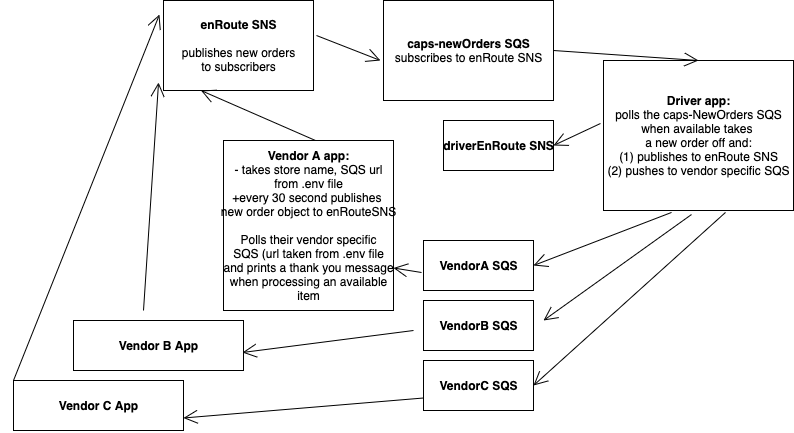

The diagram above was exported from draw.io. Its source (the exported page's mxGraphModel, read from the mxfile embedded in the PNG):
<mxGraphModel dx="1654" dy="551" grid="1" gridSize="10" guides="1" tooltips="1" connect="1" arrows="1" fold="1" page="1" pageScale="1" pageWidth="850" pageHeight="1100" math="0" shadow="0">
  <root>
    <mxCell id="0" />
    <mxCell id="1" parent="0" />
    <mxCell id="d7XSraBkKgjBnzAB12UD-6" value="&lt;b&gt;caps-newOrders SQS&lt;/b&gt;&lt;br&gt;subscribes to enRoute SNS" style="html=1;" vertex="1" parent="1">
      <mxGeometry x="230" y="40" width="170" height="100" as="geometry" />
    </mxCell>
    <mxCell id="d7XSraBkKgjBnzAB12UD-7" value="&lt;b&gt;Vendor A app:&lt;br&gt;&lt;/b&gt;- takes store name, SQS url&lt;br&gt;from .env file&lt;br&gt;+every 30 second publishes&amp;nbsp;&lt;br&gt;new order object to enRouteSNS&lt;br&gt;&lt;br&gt;Polls their vendor specific&lt;br&gt;SQS (url taken from .env file&lt;br&gt;and prints a thank you message&lt;br&gt;when processing an available&lt;br&gt;item" style="html=1;" vertex="1" parent="1">
      <mxGeometry x="70" y="180" width="170" height="170" as="geometry" />
    </mxCell>
    <mxCell id="d7XSraBkKgjBnzAB12UD-8" value="&lt;b&gt;enRoute SNS&lt;/b&gt;&lt;br&gt;&lt;br&gt;publishes new orders&lt;br&gt;to subscribers" style="html=1;" vertex="1" parent="1">
      <mxGeometry x="10" y="40" width="150" height="90" as="geometry" />
    </mxCell>
    <mxCell id="d7XSraBkKgjBnzAB12UD-9" value="&lt;b&gt;Driver app:&lt;/b&gt;&lt;br&gt;polls the caps-NewOrders SQS&lt;br&gt;when available takes&amp;nbsp;&lt;br&gt;a new order off and:&lt;br&gt;(1) publishes to enRoute SNS&lt;br&gt;(2) pushes to vendor specific SQS" style="html=1;" vertex="1" parent="1">
      <mxGeometry x="450" y="100" width="190" height="150" as="geometry" />
    </mxCell>
    <mxCell id="d7XSraBkKgjBnzAB12UD-10" value="&lt;b&gt;driverEnRoute SNS&lt;/b&gt;" style="html=1;" vertex="1" parent="1">
      <mxGeometry x="290" y="160" width="110" height="50" as="geometry" />
    </mxCell>
    <mxCell id="d7XSraBkKgjBnzAB12UD-11" value="&lt;b&gt;VendorA SQS&lt;br&gt;&lt;/b&gt;" style="html=1;" vertex="1" parent="1">
      <mxGeometry x="270" y="280" width="110" height="50" as="geometry" />
    </mxCell>
    <mxCell id="d7XSraBkKgjBnzAB12UD-12" value="&lt;b&gt;VendorB SQS&lt;br&gt;&lt;/b&gt;" style="html=1;" vertex="1" parent="1">
      <mxGeometry x="270" y="340" width="110" height="50" as="geometry" />
    </mxCell>
    <mxCell id="d7XSraBkKgjBnzAB12UD-13" value="&lt;b&gt;VendorC SQS&lt;br&gt;&lt;/b&gt;" style="html=1;" vertex="1" parent="1">
      <mxGeometry x="270" y="400" width="110" height="50" as="geometry" />
    </mxCell>
    <mxCell id="d7XSraBkKgjBnzAB12UD-15" value="" style="endArrow=open;endFill=1;endSize=12;html=1;exitX=-0.016;exitY=0.42;exitDx=0;exitDy=0;exitPerimeter=0;entryX=1;entryY=0.5;entryDx=0;entryDy=0;" edge="1" parent="1" source="d7XSraBkKgjBnzAB12UD-9" target="d7XSraBkKgjBnzAB12UD-10">
      <mxGeometry width="160" relative="1" as="geometry">
        <mxPoint x="330" y="260" as="sourcePoint" />
        <mxPoint x="490" y="260" as="targetPoint" />
      </mxGeometry>
    </mxCell>
    <mxCell id="d7XSraBkKgjBnzAB12UD-16" value="" style="endArrow=open;endFill=1;endSize=12;html=1;entryX=0.25;entryY=1;entryDx=0;entryDy=0;exitX=0.541;exitY=0;exitDx=0;exitDy=0;exitPerimeter=0;" edge="1" parent="1" source="d7XSraBkKgjBnzAB12UD-7" target="d7XSraBkKgjBnzAB12UD-8">
      <mxGeometry width="160" relative="1" as="geometry">
        <mxPoint x="135" y="180" as="sourcePoint" />
        <mxPoint x="500" y="270" as="targetPoint" />
      </mxGeometry>
    </mxCell>
    <mxCell id="d7XSraBkKgjBnzAB12UD-17" value="" style="endArrow=open;endFill=1;endSize=12;html=1;entryX=-0.018;entryY=0.6;entryDx=0;entryDy=0;entryPerimeter=0;exitX=1.02;exitY=0.389;exitDx=0;exitDy=0;exitPerimeter=0;" edge="1" parent="1" source="d7XSraBkKgjBnzAB12UD-8" target="d7XSraBkKgjBnzAB12UD-6">
      <mxGeometry width="160" relative="1" as="geometry">
        <mxPoint x="250" y="140" as="sourcePoint" />
        <mxPoint x="500" y="270" as="targetPoint" />
      </mxGeometry>
    </mxCell>
    <mxCell id="d7XSraBkKgjBnzAB12UD-18" value="" style="endArrow=open;endFill=1;endSize=12;html=1;exitX=1;exitY=0.5;exitDx=0;exitDy=0;entryX=0.5;entryY=0;entryDx=0;entryDy=0;" edge="1" parent="1" source="d7XSraBkKgjBnzAB12UD-6" target="d7XSraBkKgjBnzAB12UD-9">
      <mxGeometry width="160" relative="1" as="geometry">
        <mxPoint x="260" y="150" as="sourcePoint" />
        <mxPoint x="640" y="180" as="targetPoint" />
      </mxGeometry>
    </mxCell>
    <mxCell id="d7XSraBkKgjBnzAB12UD-19" value="" style="endArrow=open;endFill=1;endSize=12;html=1;entryX=1;entryY=0.5;entryDx=0;entryDy=0;exitX=0.358;exitY=1.013;exitDx=0;exitDy=0;exitPerimeter=0;" edge="1" parent="1" source="d7XSraBkKgjBnzAB12UD-9" target="d7XSraBkKgjBnzAB12UD-11">
      <mxGeometry width="160" relative="1" as="geometry">
        <mxPoint x="540" y="280" as="sourcePoint" />
        <mxPoint x="450" y="235" as="targetPoint" />
      </mxGeometry>
    </mxCell>
    <mxCell id="d7XSraBkKgjBnzAB12UD-20" value="" style="endArrow=open;endFill=1;endSize=12;html=1;exitX=0.463;exitY=1.027;exitDx=0;exitDy=0;exitPerimeter=0;" edge="1" parent="1" source="d7XSraBkKgjBnzAB12UD-9">
      <mxGeometry width="160" relative="1" as="geometry">
        <mxPoint x="540" y="310" as="sourcePoint" />
        <mxPoint x="390" y="360" as="targetPoint" />
      </mxGeometry>
    </mxCell>
    <mxCell id="d7XSraBkKgjBnzAB12UD-21" value="" style="endArrow=open;endFill=1;endSize=12;html=1;entryX=1;entryY=0.5;entryDx=0;entryDy=0;exitX=0.642;exitY=1.013;exitDx=0;exitDy=0;exitPerimeter=0;" edge="1" parent="1" source="d7XSraBkKgjBnzAB12UD-9" target="d7XSraBkKgjBnzAB12UD-13">
      <mxGeometry width="160" relative="1" as="geometry">
        <mxPoint x="550" y="320" as="sourcePoint" />
        <mxPoint x="400" y="370" as="targetPoint" />
      </mxGeometry>
    </mxCell>
    <mxCell id="d7XSraBkKgjBnzAB12UD-22" value="&lt;b&gt;Vendor B App&lt;br&gt;&lt;/b&gt;" style="html=1;" vertex="1" parent="1">
      <mxGeometry x="-80" y="360" width="170" height="50" as="geometry" />
    </mxCell>
    <mxCell id="d7XSraBkKgjBnzAB12UD-23" value="&lt;b&gt;Vendor C App&lt;br&gt;&lt;/b&gt;" style="html=1;" vertex="1" parent="1">
      <mxGeometry x="-140" y="420" width="170" height="50" as="geometry" />
    </mxCell>
    <mxCell id="d7XSraBkKgjBnzAB12UD-24" value="" style="endArrow=open;endFill=1;endSize=12;html=1;entryX=1;entryY=0.75;entryDx=0;entryDy=0;exitX=0;exitY=0.75;exitDx=0;exitDy=0;" edge="1" parent="1" source="d7XSraBkKgjBnzAB12UD-13" target="d7XSraBkKgjBnzAB12UD-23">
      <mxGeometry width="160" relative="1" as="geometry">
        <mxPoint x="530" y="450" as="sourcePoint" />
        <mxPoint x="390" y="435" as="targetPoint" />
      </mxGeometry>
    </mxCell>
    <mxCell id="d7XSraBkKgjBnzAB12UD-25" value="" style="endArrow=open;endFill=1;endSize=12;html=1;entryX=0.994;entryY=0.64;entryDx=0;entryDy=0;entryPerimeter=0;" edge="1" parent="1" target="d7XSraBkKgjBnzAB12UD-22">
      <mxGeometry width="160" relative="1" as="geometry">
        <mxPoint x="260" y="370" as="sourcePoint" />
        <mxPoint x="230" y="477.5" as="targetPoint" />
      </mxGeometry>
    </mxCell>
    <mxCell id="d7XSraBkKgjBnzAB12UD-26" value="" style="endArrow=open;endFill=1;endSize=12;html=1;entryX=1;entryY=0.75;entryDx=0;entryDy=0;exitX=-0.018;exitY=0.64;exitDx=0;exitDy=0;exitPerimeter=0;" edge="1" parent="1" source="d7XSraBkKgjBnzAB12UD-11" target="d7XSraBkKgjBnzAB12UD-7">
      <mxGeometry width="160" relative="1" as="geometry">
        <mxPoint x="270" y="380" as="sourcePoint" />
        <mxPoint x="178.98000000000002" y="412" as="targetPoint" />
      </mxGeometry>
    </mxCell>
    <mxCell id="d7XSraBkKgjBnzAB12UD-27" value="" style="endArrow=open;endFill=1;endSize=12;html=1;entryX=-0.033;entryY=0.911;entryDx=0;entryDy=0;entryPerimeter=0;" edge="1" parent="1" target="d7XSraBkKgjBnzAB12UD-8">
      <mxGeometry width="160" relative="1" as="geometry">
        <mxPoint x="-10" y="350" as="sourcePoint" />
        <mxPoint x="167.5" y="150" as="targetPoint" />
      </mxGeometry>
    </mxCell>
    <mxCell id="d7XSraBkKgjBnzAB12UD-28" value="" style="endArrow=open;endFill=1;endSize=12;html=1;entryX=-0.027;entryY=0.156;entryDx=0;entryDy=0;entryPerimeter=0;exitX=0;exitY=0;exitDx=0;exitDy=0;" edge="1" parent="1" source="d7XSraBkKgjBnzAB12UD-23" target="d7XSraBkKgjBnzAB12UD-8">
      <mxGeometry width="160" relative="1" as="geometry">
        <mxPoint y="360" as="sourcePoint" />
        <mxPoint x="125.04999999999995" y="141.99" as="targetPoint" />
      </mxGeometry>
    </mxCell>
  </root>
</mxGraphModel>